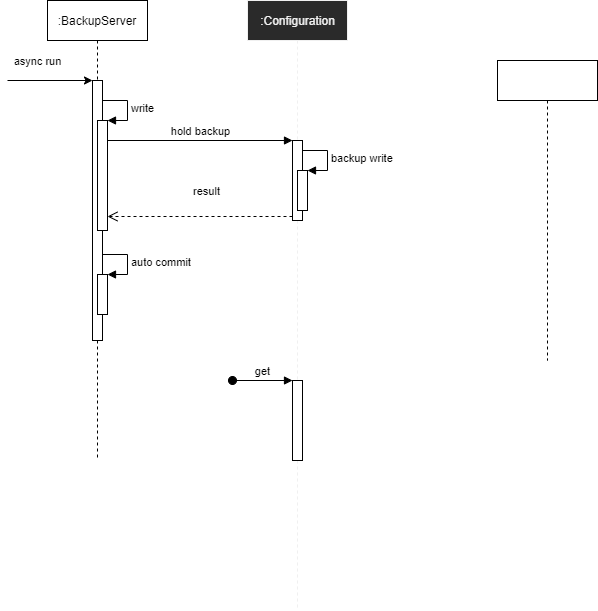

The diagram above was exported from draw.io. Its source (the exported page's mxGraphModel, read from the mxfile embedded in the PNG):
<mxGraphModel dx="1322" dy="802" grid="1" gridSize="10" guides="1" tooltips="1" connect="1" arrows="1" fold="1" page="1" pageScale="1" pageWidth="1169" pageHeight="827" math="0" shadow="0">
  <root>
    <mxCell id="0" />
    <mxCell id="1" parent="0" />
    <mxCell id="2" value=":BackupServer" style="shape=umlLifeline;perimeter=lifelinePerimeter;whiteSpace=wrap;html=1;container=1;collapsible=0;recursiveResize=0;outlineConnect=0;" parent="1" vertex="1">
      <mxGeometry x="60" y="130" width="100" height="460" as="geometry" />
    </mxCell>
    <mxCell id="8" value="" style="html=1;points=[];perimeter=orthogonalPerimeter;" parent="2" vertex="1">
      <mxGeometry x="45" y="80" width="10" height="260" as="geometry" />
    </mxCell>
    <mxCell id="10" value="" style="html=1;points=[];perimeter=orthogonalPerimeter;" parent="2" vertex="1">
      <mxGeometry x="50" y="120" width="10" height="110" as="geometry" />
    </mxCell>
    <mxCell id="11" value="write" style="edgeStyle=orthogonalEdgeStyle;html=1;align=left;spacingLeft=2;endArrow=block;rounded=0;entryX=1;entryY=0;" parent="2" target="10" edge="1">
      <mxGeometry relative="1" as="geometry">
        <mxPoint x="55" y="100" as="sourcePoint" />
        <Array as="points">
          <mxPoint x="80" y="100" />
        </Array>
      </mxGeometry>
    </mxCell>
    <mxCell id="Z_NMQRt0CK0tK0lrdGG5-19" value="" style="html=1;points=[];perimeter=orthogonalPerimeter;" parent="2" vertex="1">
      <mxGeometry x="50" y="274" width="10" height="40" as="geometry" />
    </mxCell>
    <mxCell id="Z_NMQRt0CK0tK0lrdGG5-20" value="auto commit" style="edgeStyle=orthogonalEdgeStyle;html=1;align=left;spacingLeft=2;endArrow=block;rounded=0;entryX=1;entryY=0;" parent="2" target="Z_NMQRt0CK0tK0lrdGG5-19" edge="1">
      <mxGeometry relative="1" as="geometry">
        <mxPoint x="55" y="254" as="sourcePoint" />
        <Array as="points">
          <mxPoint x="80" y="254" />
        </Array>
      </mxGeometry>
    </mxCell>
    <mxCell id="3" value=":Configuration" style="html=1;points=[];perimeter=orthogonalPerimeter;shape=umlLifeline;participant=label;fontFamily=Helvetica;fontSize=12;fontColor=#f0f0f0;align=center;strokeColor=#f0f0f0;fillColor=#2a2a2a;recursiveResize=0;container=1;collapsible=0;" parent="1" vertex="1">
      <mxGeometry x="260" y="130" width="100" height="610" as="geometry" />
    </mxCell>
    <mxCell id="15" value="" style="html=1;points=[];perimeter=orthogonalPerimeter;" parent="3" vertex="1">
      <mxGeometry x="45" y="140" width="10" height="80" as="geometry" />
    </mxCell>
    <mxCell id="Z_NMQRt0CK0tK0lrdGG5-17" value="" style="html=1;points=[];perimeter=orthogonalPerimeter;" parent="3" vertex="1">
      <mxGeometry x="50" y="170" width="10" height="40" as="geometry" />
    </mxCell>
    <mxCell id="Z_NMQRt0CK0tK0lrdGG5-18" value="backup write" style="edgeStyle=orthogonalEdgeStyle;html=1;align=left;spacingLeft=2;endArrow=block;rounded=0;entryX=1;entryY=0;" parent="3" target="Z_NMQRt0CK0tK0lrdGG5-17" edge="1">
      <mxGeometry relative="1" as="geometry">
        <mxPoint x="55" y="150" as="sourcePoint" />
        <Array as="points">
          <mxPoint x="80" y="150" />
        </Array>
      </mxGeometry>
    </mxCell>
    <mxCell id="Z_NMQRt0CK0tK0lrdGG5-21" value="" style="html=1;points=[];perimeter=orthogonalPerimeter;" parent="3" vertex="1">
      <mxGeometry x="45" y="380" width="10" height="80" as="geometry" />
    </mxCell>
    <mxCell id="Z_NMQRt0CK0tK0lrdGG5-22" value="get" style="html=1;verticalAlign=bottom;startArrow=oval;endArrow=block;startSize=8;" parent="3" target="Z_NMQRt0CK0tK0lrdGG5-21" edge="1">
      <mxGeometry relative="1" as="geometry">
        <mxPoint x="-15" y="380" as="sourcePoint" />
      </mxGeometry>
    </mxCell>
    <mxCell id="9" value="async run" style="html=1;verticalAlign=bottom;endArrow=classic;endFill=1;" parent="1" target="8" edge="1">
      <mxGeometry x="-0.2941" y="10" width="80" relative="1" as="geometry">
        <mxPoint x="20" y="210" as="sourcePoint" />
        <mxPoint x="100" y="210" as="targetPoint" />
        <mxPoint as="offset" />
      </mxGeometry>
    </mxCell>
    <mxCell id="12" value="" style="shape=umlLifeline;perimeter=lifelinePerimeter;whiteSpace=wrap;html=1;container=1;collapsible=0;recursiveResize=0;outlineConnect=0;" parent="1" vertex="1">
      <mxGeometry x="510" y="190" width="100" height="300" as="geometry" />
    </mxCell>
    <mxCell id="16" value="hold backup" style="html=1;verticalAlign=bottom;endArrow=block;entryX=0;entryY=0;" parent="1" target="15" edge="1">
      <mxGeometry relative="1" as="geometry">
        <mxPoint x="120" y="270" as="sourcePoint" />
      </mxGeometry>
    </mxCell>
    <mxCell id="17" value="result" style="html=1;verticalAlign=bottom;endArrow=open;dashed=1;endSize=8;exitX=0;exitY=0.95;" parent="1" source="15" target="10" edge="1">
      <mxGeometry x="-0.071" y="-16" relative="1" as="geometry">
        <mxPoint x="210" y="346" as="targetPoint" />
        <mxPoint as="offset" />
      </mxGeometry>
    </mxCell>
  </root>
</mxGraphModel>